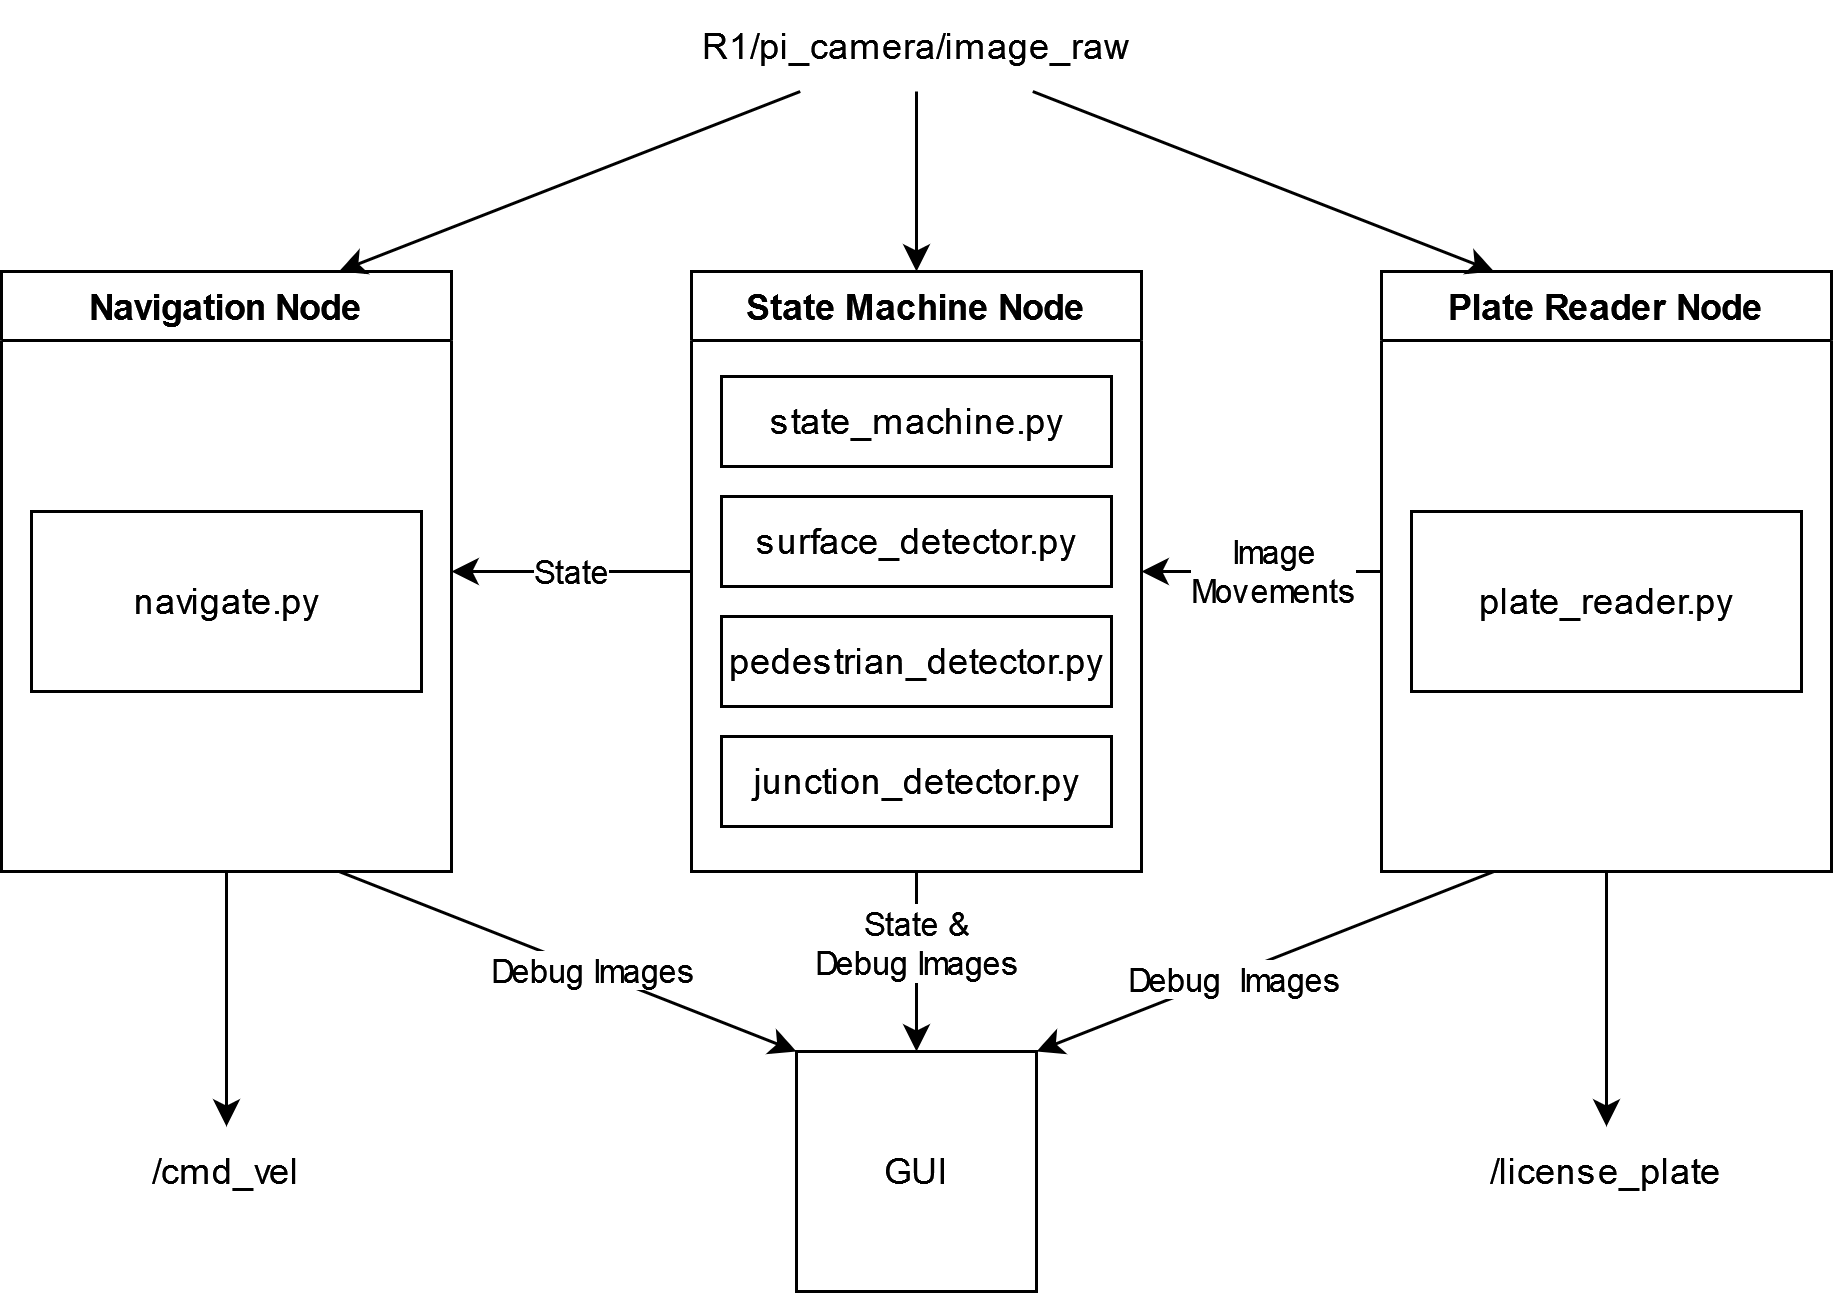

The diagram above was exported from draw.io. Its source (the exported page's mxGraphModel, read from the mxfile embedded in the PNG):
<mxGraphModel dx="1322" dy="632" grid="1" gridSize="10" guides="1" tooltips="1" connect="1" arrows="1" fold="1" page="1" pageScale="1" pageWidth="1100" pageHeight="850" math="0" shadow="0">
  <root>
    <mxCell id="0" />
    <mxCell id="1" parent="0" />
    <mxCell id="EFNRRRPgcjEQhZScVVx4-14" style="edgeStyle=orthogonalEdgeStyle;rounded=0;orthogonalLoop=1;jettySize=auto;html=1;exitX=0.5;exitY=1;exitDx=0;exitDy=0;entryX=0.5;entryY=0;entryDx=0;entryDy=0;" edge="1" parent="1" source="EFNRRRPgcjEQhZScVVx4-7" target="EFNRRRPgcjEQhZScVVx4-12">
      <mxGeometry relative="1" as="geometry" />
    </mxCell>
    <mxCell id="EFNRRRPgcjEQhZScVVx4-21" value="&lt;div&gt;State &amp;amp;&lt;/div&gt;&lt;div&gt;Debug Images&lt;br&gt;&lt;/div&gt;" style="edgeLabel;html=1;align=center;verticalAlign=middle;resizable=0;points=[];" vertex="1" connectable="0" parent="EFNRRRPgcjEQhZScVVx4-14">
      <mxGeometry x="-0.2095" relative="1" as="geometry">
        <mxPoint as="offset" />
      </mxGeometry>
    </mxCell>
    <mxCell id="EFNRRRPgcjEQhZScVVx4-19" value="State" style="edgeStyle=orthogonalEdgeStyle;rounded=0;orthogonalLoop=1;jettySize=auto;html=1;entryX=1;entryY=0.5;entryDx=0;entryDy=0;" edge="1" parent="1" source="EFNRRRPgcjEQhZScVVx4-7" target="EFNRRRPgcjEQhZScVVx4-8">
      <mxGeometry relative="1" as="geometry" />
    </mxCell>
    <mxCell id="EFNRRRPgcjEQhZScVVx4-7" value="State Machine Node" style="swimlane;whiteSpace=wrap;html=1;" vertex="1" parent="1">
      <mxGeometry x="490" y="210" width="150" height="200" as="geometry" />
    </mxCell>
    <mxCell id="EFNRRRPgcjEQhZScVVx4-3" value="state_machine.py" style="rounded=0;whiteSpace=wrap;html=1;" vertex="1" parent="EFNRRRPgcjEQhZScVVx4-7">
      <mxGeometry x="10" y="35" width="130" height="30" as="geometry" />
    </mxCell>
    <mxCell id="EFNRRRPgcjEQhZScVVx4-4" value="surface_detector.py" style="rounded=0;whiteSpace=wrap;html=1;" vertex="1" parent="EFNRRRPgcjEQhZScVVx4-7">
      <mxGeometry x="10" y="75" width="130" height="30" as="geometry" />
    </mxCell>
    <mxCell id="EFNRRRPgcjEQhZScVVx4-5" value="pedestrian_detector.py" style="rounded=0;whiteSpace=wrap;html=1;" vertex="1" parent="EFNRRRPgcjEQhZScVVx4-7">
      <mxGeometry x="10" y="115" width="130" height="30" as="geometry" />
    </mxCell>
    <mxCell id="EFNRRRPgcjEQhZScVVx4-6" value="junction_detector.py" style="rounded=0;whiteSpace=wrap;html=1;" vertex="1" parent="EFNRRRPgcjEQhZScVVx4-7">
      <mxGeometry x="10" y="155" width="130" height="30" as="geometry" />
    </mxCell>
    <mxCell id="EFNRRRPgcjEQhZScVVx4-13" style="rounded=0;orthogonalLoop=1;jettySize=auto;html=1;exitX=0.75;exitY=1;exitDx=0;exitDy=0;entryX=0;entryY=0;entryDx=0;entryDy=0;" edge="1" parent="1" source="EFNRRRPgcjEQhZScVVx4-8" target="EFNRRRPgcjEQhZScVVx4-12">
      <mxGeometry relative="1" as="geometry" />
    </mxCell>
    <mxCell id="EFNRRRPgcjEQhZScVVx4-22" value="Debug Images" style="edgeLabel;html=1;align=center;verticalAlign=middle;resizable=0;points=[];" vertex="1" connectable="0" parent="EFNRRRPgcjEQhZScVVx4-13">
      <mxGeometry x="0.1033" relative="1" as="geometry">
        <mxPoint as="offset" />
      </mxGeometry>
    </mxCell>
    <mxCell id="EFNRRRPgcjEQhZScVVx4-30" style="edgeStyle=orthogonalEdgeStyle;rounded=0;orthogonalLoop=1;jettySize=auto;html=1;exitX=0.5;exitY=1;exitDx=0;exitDy=0;entryX=0.5;entryY=0;entryDx=0;entryDy=0;" edge="1" parent="1" source="EFNRRRPgcjEQhZScVVx4-8" target="EFNRRRPgcjEQhZScVVx4-24">
      <mxGeometry relative="1" as="geometry" />
    </mxCell>
    <mxCell id="EFNRRRPgcjEQhZScVVx4-8" value="Navigation Node" style="swimlane;whiteSpace=wrap;html=1;" vertex="1" parent="1">
      <mxGeometry x="260" y="210" width="150" height="200" as="geometry" />
    </mxCell>
    <mxCell id="EFNRRRPgcjEQhZScVVx4-9" value="navigate.py" style="rounded=0;whiteSpace=wrap;html=1;" vertex="1" parent="EFNRRRPgcjEQhZScVVx4-8">
      <mxGeometry x="10" y="80" width="130" height="60" as="geometry" />
    </mxCell>
    <mxCell id="EFNRRRPgcjEQhZScVVx4-15" style="rounded=0;orthogonalLoop=1;jettySize=auto;html=1;exitX=0.25;exitY=1;exitDx=0;exitDy=0;entryX=1;entryY=0;entryDx=0;entryDy=0;" edge="1" parent="1" source="EFNRRRPgcjEQhZScVVx4-10" target="EFNRRRPgcjEQhZScVVx4-12">
      <mxGeometry relative="1" as="geometry" />
    </mxCell>
    <mxCell id="EFNRRRPgcjEQhZScVVx4-23" value="Debug&amp;nbsp; Images" style="edgeLabel;html=1;align=center;verticalAlign=middle;resizable=0;points=[];" vertex="1" connectable="0" parent="EFNRRRPgcjEQhZScVVx4-15">
      <mxGeometry x="0.1421" y="2" relative="1" as="geometry">
        <mxPoint as="offset" />
      </mxGeometry>
    </mxCell>
    <mxCell id="EFNRRRPgcjEQhZScVVx4-18" style="edgeStyle=orthogonalEdgeStyle;rounded=0;orthogonalLoop=1;jettySize=auto;html=1;entryX=1;entryY=0.5;entryDx=0;entryDy=0;" edge="1" parent="1" source="EFNRRRPgcjEQhZScVVx4-10" target="EFNRRRPgcjEQhZScVVx4-7">
      <mxGeometry relative="1" as="geometry" />
    </mxCell>
    <mxCell id="EFNRRRPgcjEQhZScVVx4-20" value="&lt;div&gt;Image&lt;/div&gt;&lt;div&gt;Movements&lt;br&gt;&lt;/div&gt;" style="edgeLabel;html=1;align=center;verticalAlign=middle;resizable=0;points=[];" vertex="1" connectable="0" parent="EFNRRRPgcjEQhZScVVx4-18">
      <mxGeometry x="0.2571" relative="1" as="geometry">
        <mxPoint x="14" as="offset" />
      </mxGeometry>
    </mxCell>
    <mxCell id="EFNRRRPgcjEQhZScVVx4-31" style="edgeStyle=orthogonalEdgeStyle;rounded=0;orthogonalLoop=1;jettySize=auto;html=1;exitX=0.5;exitY=1;exitDx=0;exitDy=0;" edge="1" parent="1" source="EFNRRRPgcjEQhZScVVx4-10" target="EFNRRRPgcjEQhZScVVx4-25">
      <mxGeometry relative="1" as="geometry" />
    </mxCell>
    <mxCell id="EFNRRRPgcjEQhZScVVx4-10" value="Plate Reader Node" style="swimlane;whiteSpace=wrap;html=1;" vertex="1" parent="1">
      <mxGeometry x="720" y="210" width="150" height="200" as="geometry" />
    </mxCell>
    <mxCell id="EFNRRRPgcjEQhZScVVx4-11" value="plate_reader.py" style="rounded=0;whiteSpace=wrap;html=1;" vertex="1" parent="EFNRRRPgcjEQhZScVVx4-10">
      <mxGeometry x="10" y="80" width="130" height="60" as="geometry" />
    </mxCell>
    <mxCell id="EFNRRRPgcjEQhZScVVx4-12" value="GUI" style="whiteSpace=wrap;html=1;aspect=fixed;" vertex="1" parent="1">
      <mxGeometry x="525" y="470" width="80" height="80" as="geometry" />
    </mxCell>
    <mxCell id="EFNRRRPgcjEQhZScVVx4-24" value="/cmd_vel" style="text;html=1;strokeColor=none;fillColor=none;align=center;verticalAlign=middle;whiteSpace=wrap;rounded=0;" vertex="1" parent="1">
      <mxGeometry x="305" y="495" width="60" height="30" as="geometry" />
    </mxCell>
    <mxCell id="EFNRRRPgcjEQhZScVVx4-25" value="/license_plate" style="text;html=1;strokeColor=none;fillColor=none;align=center;verticalAlign=middle;whiteSpace=wrap;rounded=0;" vertex="1" parent="1">
      <mxGeometry x="765" y="495" width="60" height="30" as="geometry" />
    </mxCell>
    <mxCell id="EFNRRRPgcjEQhZScVVx4-27" style="rounded=0;orthogonalLoop=1;jettySize=auto;html=1;exitX=0.25;exitY=1;exitDx=0;exitDy=0;entryX=0.75;entryY=0;entryDx=0;entryDy=0;" edge="1" parent="1" source="EFNRRRPgcjEQhZScVVx4-26" target="EFNRRRPgcjEQhZScVVx4-8">
      <mxGeometry relative="1" as="geometry" />
    </mxCell>
    <mxCell id="EFNRRRPgcjEQhZScVVx4-28" style="edgeStyle=orthogonalEdgeStyle;rounded=0;orthogonalLoop=1;jettySize=auto;html=1;exitX=0.5;exitY=1;exitDx=0;exitDy=0;entryX=0.5;entryY=0;entryDx=0;entryDy=0;" edge="1" parent="1" source="EFNRRRPgcjEQhZScVVx4-26" target="EFNRRRPgcjEQhZScVVx4-7">
      <mxGeometry relative="1" as="geometry" />
    </mxCell>
    <mxCell id="EFNRRRPgcjEQhZScVVx4-29" style="rounded=0;orthogonalLoop=1;jettySize=auto;html=1;exitX=0.75;exitY=1;exitDx=0;exitDy=0;entryX=0.25;entryY=0;entryDx=0;entryDy=0;" edge="1" parent="1" source="EFNRRRPgcjEQhZScVVx4-26" target="EFNRRRPgcjEQhZScVVx4-10">
      <mxGeometry relative="1" as="geometry" />
    </mxCell>
    <mxCell id="EFNRRRPgcjEQhZScVVx4-26" value="R1/pi_camera/image_raw" style="text;html=1;strokeColor=none;fillColor=none;align=center;verticalAlign=middle;whiteSpace=wrap;rounded=0;" vertex="1" parent="1">
      <mxGeometry x="487.5" y="120" width="155" height="30" as="geometry" />
    </mxCell>
  </root>
</mxGraphModel>